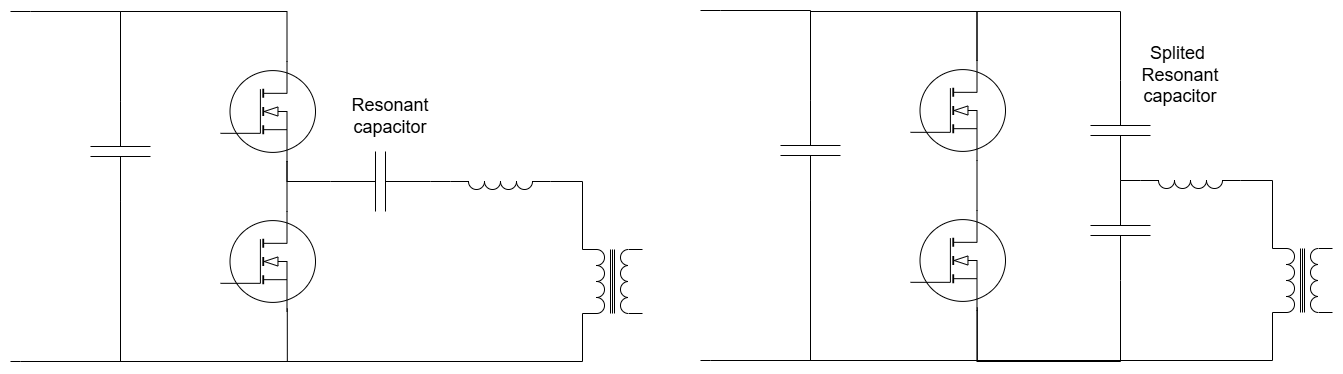

The diagram above was exported from draw.io. Its source (the exported page's mxGraphModel, read from the mxfile embedded in the PNG):
<mxGraphModel dx="1713" dy="1018" grid="1" gridSize="10" guides="1" tooltips="1" connect="1" arrows="1" fold="1" page="1" pageScale="1" pageWidth="850" pageHeight="1100" math="0" shadow="0">
  <root>
    <mxCell id="0" />
    <mxCell id="1" parent="0" />
    <mxCell id="khHTVQCWh6nVvEDpskjY-32" edge="1" parent="1" source="khHTVQCWh6nVvEDpskjY-16" style="edgeStyle=orthogonalEdgeStyle;rounded=0;orthogonalLoop=1;jettySize=auto;html=1;exitX=0.7;exitY=1;exitDx=0;exitDy=0;exitPerimeter=0;endArrow=none;endFill=0;" target="khHTVQCWh6nVvEDpskjY-29">
      <mxGeometry relative="1" as="geometry" />
    </mxCell>
    <mxCell id="khHTVQCWh6nVvEDpskjY-16" parent="1" style="verticalLabelPosition=bottom;shadow=0;dashed=0;align=center;html=1;verticalAlign=top;shape=mxgraph.electrical.mosfets1.mosfet_ic_n;" value="" vertex="1">
      <mxGeometry height="100" width="95" x="870" y="270" as="geometry" />
    </mxCell>
    <mxCell id="khHTVQCWh6nVvEDpskjY-17" parent="1" style="verticalLabelPosition=bottom;shadow=0;dashed=0;align=center;html=1;verticalAlign=top;shape=mxgraph.electrical.mosfets1.mosfet_ic_n;" value="" vertex="1">
      <mxGeometry height="100" width="95" x="870" y="420" as="geometry" />
    </mxCell>
    <mxCell id="khHTVQCWh6nVvEDpskjY-18" edge="1" parent="1" source="khHTVQCWh6nVvEDpskjY-16" style="edgeStyle=orthogonalEdgeStyle;rounded=0;orthogonalLoop=1;jettySize=auto;html=1;exitX=0.7;exitY=1;exitDx=0;exitDy=0;exitPerimeter=0;entryX=0.7;entryY=0;entryDx=0;entryDy=0;entryPerimeter=0;shape=wire;dashed=1;endArrow=none;endFill=0;" target="khHTVQCWh6nVvEDpskjY-17">
      <mxGeometry relative="1" as="geometry" />
    </mxCell>
    <mxCell id="khHTVQCWh6nVvEDpskjY-24" edge="1" parent="1" source="khHTVQCWh6nVvEDpskjY-26" style="edgeStyle=orthogonalEdgeStyle;rounded=0;orthogonalLoop=1;jettySize=auto;html=1;exitX=0;exitY=0.5;exitDx=0;exitDy=0;exitPerimeter=0;endArrow=none;endFill=0;">
      <mxGeometry relative="1" as="geometry">
        <Array as="points">
          <mxPoint x="770" y="220" />
          <mxPoint x="680" y="220" />
        </Array>
        <mxPoint x="660" y="220" as="targetPoint" />
      </mxGeometry>
    </mxCell>
    <mxCell id="khHTVQCWh6nVvEDpskjY-25" edge="1" parent="1" source="khHTVQCWh6nVvEDpskjY-26" style="edgeStyle=orthogonalEdgeStyle;rounded=0;orthogonalLoop=1;jettySize=auto;html=1;exitX=1;exitY=0.5;exitDx=0;exitDy=0;exitPerimeter=0;endArrow=none;endFill=0;">
      <mxGeometry relative="1" as="geometry">
        <Array as="points">
          <mxPoint x="770" y="570" />
          <mxPoint x="670" y="570" />
        </Array>
        <mxPoint x="660" y="570" as="targetPoint" />
      </mxGeometry>
    </mxCell>
    <mxCell id="khHTVQCWh6nVvEDpskjY-26" parent="1" style="pointerEvents=1;verticalLabelPosition=bottom;shadow=0;dashed=0;align=center;html=1;verticalAlign=top;shape=mxgraph.electrical.capacitors.capacitor_1;direction=south;" value="" vertex="1">
      <mxGeometry height="100" width="60" x="740" y="310" as="geometry" />
    </mxCell>
    <mxCell id="khHTVQCWh6nVvEDpskjY-27" edge="1" parent="1" source="khHTVQCWh6nVvEDpskjY-26" style="edgeStyle=orthogonalEdgeStyle;rounded=0;orthogonalLoop=1;jettySize=auto;html=1;entryX=0.7;entryY=0;entryDx=0;entryDy=0;entryPerimeter=0;endArrow=none;endFill=0;exitX=0;exitY=0.5;exitDx=0;exitDy=0;exitPerimeter=0;" target="khHTVQCWh6nVvEDpskjY-16">
      <mxGeometry relative="1" as="geometry">
        <Array as="points">
          <mxPoint x="770" y="220" />
          <mxPoint x="936" y="220" />
        </Array>
        <mxPoint x="550" y="220" as="sourcePoint" />
        <mxPoint x="1110" y="270" as="targetPoint" />
      </mxGeometry>
    </mxCell>
    <mxCell id="khHTVQCWh6nVvEDpskjY-28" edge="1" parent="1" source="khHTVQCWh6nVvEDpskjY-26" style="edgeStyle=orthogonalEdgeStyle;rounded=0;orthogonalLoop=1;jettySize=auto;html=1;exitX=1;exitY=0.5;exitDx=0;exitDy=0;exitPerimeter=0;endArrow=none;endFill=0;entryX=0.703;entryY=0.969;entryDx=0;entryDy=0;entryPerimeter=0;" target="khHTVQCWh6nVvEDpskjY-17">
      <mxGeometry relative="1" as="geometry">
        <Array as="points">
          <mxPoint x="770" y="570" />
          <mxPoint x="937" y="570" />
        </Array>
        <mxPoint x="760" y="360" as="sourcePoint" />
        <mxPoint x="940" y="520" as="targetPoint" />
      </mxGeometry>
    </mxCell>
    <mxCell id="khHTVQCWh6nVvEDpskjY-29" parent="1" style="pointerEvents=1;verticalLabelPosition=bottom;shadow=0;dashed=0;align=center;html=1;verticalAlign=top;shape=mxgraph.electrical.capacitors.capacitor_1;" value="" vertex="1">
      <mxGeometry height="60" width="100" x="980" y="360" as="geometry" />
    </mxCell>
    <mxCell id="khHTVQCWh6nVvEDpskjY-30" parent="1" style="pointerEvents=1;verticalLabelPosition=bottom;shadow=0;dashed=0;align=center;html=1;verticalAlign=top;shape=mxgraph.electrical.inductors.inductor_3;rotation=-180;" value="" vertex="1">
      <mxGeometry height="8" width="100" x="1100" y="390" as="geometry" />
    </mxCell>
    <mxCell id="khHTVQCWh6nVvEDpskjY-35" edge="1" parent="1" source="khHTVQCWh6nVvEDpskjY-29" style="edgeStyle=orthogonalEdgeStyle;rounded=0;orthogonalLoop=1;jettySize=auto;html=1;exitX=1;exitY=0.5;exitDx=0;exitDy=0;exitPerimeter=0;entryX=1;entryY=1;entryDx=0;entryDy=0;entryPerimeter=0;endArrow=none;endFill=0;" target="khHTVQCWh6nVvEDpskjY-30">
      <mxGeometry relative="1" as="geometry" />
    </mxCell>
    <mxCell id="khHTVQCWh6nVvEDpskjY-40" edge="1" parent="1" source="khHTVQCWh6nVvEDpskjY-37" style="edgeStyle=orthogonalEdgeStyle;rounded=0;orthogonalLoop=1;jettySize=auto;html=1;exitX=1;exitY=1;exitDx=0;exitDy=0;exitPerimeter=0;entryX=1;entryY=0.5;entryDx=0;entryDy=0;entryPerimeter=0;endArrow=none;endFill=0;" target="khHTVQCWh6nVvEDpskjY-26">
      <mxGeometry relative="1" as="geometry">
        <Array as="points">
          <mxPoint x="1232" y="570" />
          <mxPoint x="770" y="570" />
        </Array>
        <mxPoint x="940" y="522" as="targetPoint" />
      </mxGeometry>
    </mxCell>
    <mxCell id="khHTVQCWh6nVvEDpskjY-37" parent="1" style="pointerEvents=1;verticalLabelPosition=bottom;shadow=0;dashed=0;align=center;html=1;verticalAlign=top;shape=mxgraph.electrical.inductors.transformer_1;rotation=90;" value="" vertex="1">
      <mxGeometry height="60" width="64" x="1230" y="460" as="geometry" />
    </mxCell>
    <mxCell id="khHTVQCWh6nVvEDpskjY-39" edge="1" parent="1" source="khHTVQCWh6nVvEDpskjY-30" style="edgeStyle=orthogonalEdgeStyle;rounded=0;orthogonalLoop=1;jettySize=auto;html=1;exitX=0;exitY=1;exitDx=0;exitDy=0;exitPerimeter=0;entryX=0;entryY=1;entryDx=0;entryDy=0;entryPerimeter=0;endArrow=none;endFill=0;" target="khHTVQCWh6nVvEDpskjY-37">
      <mxGeometry relative="1" as="geometry">
        <Array as="points">
          <mxPoint x="1232" y="390" />
        </Array>
      </mxGeometry>
    </mxCell>
    <mxCell id="khHTVQCWh6nVvEDpskjY-41" parent="1" style="text;html=1;whiteSpace=wrap;strokeColor=none;fillColor=none;align=center;verticalAlign=middle;rounded=0;fontSize=18;fontStyle=0" value="Resonant capacitor" vertex="1">
      <mxGeometry height="30" width="60" x="1010" y="310" as="geometry" />
    </mxCell>
    <mxCell id="khHTVQCWh6nVvEDpskjY-43" parent="1" style="verticalLabelPosition=bottom;shadow=0;dashed=0;align=center;html=1;verticalAlign=top;shape=mxgraph.electrical.mosfets1.mosfet_ic_n;" value="" vertex="1">
      <mxGeometry height="100" width="95" x="1560" y="269" as="geometry" />
    </mxCell>
    <mxCell id="khHTVQCWh6nVvEDpskjY-44" parent="1" style="verticalLabelPosition=bottom;shadow=0;dashed=0;align=center;html=1;verticalAlign=top;shape=mxgraph.electrical.mosfets1.mosfet_ic_n;" value="" vertex="1">
      <mxGeometry height="100" width="95" x="1560" y="419" as="geometry" />
    </mxCell>
    <mxCell id="khHTVQCWh6nVvEDpskjY-45" edge="1" parent="1" source="khHTVQCWh6nVvEDpskjY-43" style="edgeStyle=orthogonalEdgeStyle;rounded=0;orthogonalLoop=1;jettySize=auto;html=1;exitX=0.7;exitY=1;exitDx=0;exitDy=0;exitPerimeter=0;entryX=0.7;entryY=0;entryDx=0;entryDy=0;entryPerimeter=0;shape=wire;dashed=1;endArrow=none;endFill=0;" target="khHTVQCWh6nVvEDpskjY-44">
      <mxGeometry relative="1" as="geometry" />
    </mxCell>
    <mxCell id="khHTVQCWh6nVvEDpskjY-46" edge="1" parent="1" source="khHTVQCWh6nVvEDpskjY-48" style="edgeStyle=orthogonalEdgeStyle;rounded=0;orthogonalLoop=1;jettySize=auto;html=1;exitX=0;exitY=0.5;exitDx=0;exitDy=0;exitPerimeter=0;endArrow=none;endFill=0;">
      <mxGeometry relative="1" as="geometry">
        <Array as="points">
          <mxPoint x="1460" y="219" />
          <mxPoint x="1370" y="219" />
        </Array>
        <mxPoint x="1350" y="219" as="targetPoint" />
      </mxGeometry>
    </mxCell>
    <mxCell id="khHTVQCWh6nVvEDpskjY-47" edge="1" parent="1" source="khHTVQCWh6nVvEDpskjY-48" style="edgeStyle=orthogonalEdgeStyle;rounded=0;orthogonalLoop=1;jettySize=auto;html=1;exitX=1;exitY=0.5;exitDx=0;exitDy=0;exitPerimeter=0;endArrow=none;endFill=0;">
      <mxGeometry relative="1" as="geometry">
        <Array as="points">
          <mxPoint x="1460" y="569" />
          <mxPoint x="1360" y="569" />
        </Array>
        <mxPoint x="1350" y="569" as="targetPoint" />
      </mxGeometry>
    </mxCell>
    <mxCell id="khHTVQCWh6nVvEDpskjY-48" parent="1" style="pointerEvents=1;verticalLabelPosition=bottom;shadow=0;dashed=0;align=center;html=1;verticalAlign=top;shape=mxgraph.electrical.capacitors.capacitor_1;direction=south;" value="" vertex="1">
      <mxGeometry height="100" width="60" x="1430" y="309" as="geometry" />
    </mxCell>
    <mxCell id="khHTVQCWh6nVvEDpskjY-49" edge="1" parent="1" source="khHTVQCWh6nVvEDpskjY-48" style="edgeStyle=orthogonalEdgeStyle;rounded=0;orthogonalLoop=1;jettySize=auto;html=1;entryX=0.7;entryY=0;entryDx=0;entryDy=0;entryPerimeter=0;endArrow=none;endFill=0;exitX=0;exitY=0.5;exitDx=0;exitDy=0;exitPerimeter=0;" target="khHTVQCWh6nVvEDpskjY-43">
      <mxGeometry relative="1" as="geometry">
        <Array as="points">
          <mxPoint x="1460" y="220" />
          <mxPoint x="1626" y="220" />
        </Array>
        <mxPoint x="1240" y="219" as="sourcePoint" />
        <mxPoint x="1800" y="269" as="targetPoint" />
      </mxGeometry>
    </mxCell>
    <mxCell id="khHTVQCWh6nVvEDpskjY-50" edge="1" parent="1" source="khHTVQCWh6nVvEDpskjY-48" style="edgeStyle=orthogonalEdgeStyle;rounded=0;orthogonalLoop=1;jettySize=auto;html=1;exitX=1;exitY=0.5;exitDx=0;exitDy=0;exitPerimeter=0;endArrow=none;endFill=0;entryX=0.703;entryY=0.969;entryDx=0;entryDy=0;entryPerimeter=0;" target="khHTVQCWh6nVvEDpskjY-44">
      <mxGeometry relative="1" as="geometry">
        <Array as="points">
          <mxPoint x="1460" y="569" />
          <mxPoint x="1627" y="569" />
        </Array>
        <mxPoint x="1450" y="359" as="sourcePoint" />
        <mxPoint x="1630" y="519" as="targetPoint" />
      </mxGeometry>
    </mxCell>
    <mxCell id="khHTVQCWh6nVvEDpskjY-52" parent="1" style="pointerEvents=1;verticalLabelPosition=bottom;shadow=0;dashed=0;align=center;html=1;verticalAlign=top;shape=mxgraph.electrical.inductors.inductor_3;rotation=-180;" value="" vertex="1">
      <mxGeometry height="8" width="100" x="1790" y="389" as="geometry" />
    </mxCell>
    <mxCell id="khHTVQCWh6nVvEDpskjY-53" edge="1" parent="1" style="edgeStyle=orthogonalEdgeStyle;rounded=0;orthogonalLoop=1;jettySize=auto;html=1;exitX=1;exitY=0.5;exitDx=0;exitDy=0;exitPerimeter=0;entryX=1;entryY=1;entryDx=0;entryDy=0;entryPerimeter=0;endArrow=none;endFill=0;" target="khHTVQCWh6nVvEDpskjY-52">
      <mxGeometry relative="1" as="geometry">
        <mxPoint x="1770" y="389" as="sourcePoint" />
      </mxGeometry>
    </mxCell>
    <mxCell id="khHTVQCWh6nVvEDpskjY-54" edge="1" parent="1" source="khHTVQCWh6nVvEDpskjY-55" style="edgeStyle=orthogonalEdgeStyle;rounded=0;orthogonalLoop=1;jettySize=auto;html=1;exitX=1;exitY=1;exitDx=0;exitDy=0;exitPerimeter=0;entryX=1;entryY=0.5;entryDx=0;entryDy=0;entryPerimeter=0;endArrow=none;endFill=0;" target="khHTVQCWh6nVvEDpskjY-48">
      <mxGeometry relative="1" as="geometry">
        <Array as="points">
          <mxPoint x="1922" y="569" />
          <mxPoint x="1460" y="569" />
        </Array>
        <mxPoint x="1630" y="521" as="targetPoint" />
      </mxGeometry>
    </mxCell>
    <mxCell id="khHTVQCWh6nVvEDpskjY-55" parent="1" style="pointerEvents=1;verticalLabelPosition=bottom;shadow=0;dashed=0;align=center;html=1;verticalAlign=top;shape=mxgraph.electrical.inductors.transformer_1;rotation=90;" value="" vertex="1">
      <mxGeometry height="60" width="64" x="1920" y="459" as="geometry" />
    </mxCell>
    <mxCell id="khHTVQCWh6nVvEDpskjY-56" edge="1" parent="1" source="khHTVQCWh6nVvEDpskjY-52" style="edgeStyle=orthogonalEdgeStyle;rounded=0;orthogonalLoop=1;jettySize=auto;html=1;exitX=0;exitY=1;exitDx=0;exitDy=0;exitPerimeter=0;entryX=0;entryY=1;entryDx=0;entryDy=0;entryPerimeter=0;endArrow=none;endFill=0;" target="khHTVQCWh6nVvEDpskjY-55">
      <mxGeometry relative="1" as="geometry">
        <Array as="points">
          <mxPoint x="1922" y="389" />
        </Array>
      </mxGeometry>
    </mxCell>
    <mxCell id="khHTVQCWh6nVvEDpskjY-57" parent="1" style="text;html=1;whiteSpace=wrap;strokeColor=none;fillColor=none;align=center;verticalAlign=middle;rounded=0;fontSize=18;fontStyle=0" value="Splited&amp;nbsp;&lt;div&gt;Resonant capacitor&lt;/div&gt;" vertex="1">
      <mxGeometry height="30" width="60" x="1800" y="269" as="geometry" />
    </mxCell>
    <mxCell id="khHTVQCWh6nVvEDpskjY-58" parent="1" style="pointerEvents=1;verticalLabelPosition=bottom;shadow=0;dashed=0;align=center;html=1;verticalAlign=top;shape=mxgraph.electrical.capacitors.capacitor_1;rotation=90;" value="" vertex="1">
      <mxGeometry height="60" width="100" x="1720" y="309" as="geometry" />
    </mxCell>
    <mxCell id="khHTVQCWh6nVvEDpskjY-59" parent="1" style="pointerEvents=1;verticalLabelPosition=bottom;shadow=0;dashed=0;align=center;html=1;verticalAlign=top;shape=mxgraph.electrical.capacitors.capacitor_1;rotation=90;" value="" vertex="1">
      <mxGeometry height="60" width="100" x="1720" y="409" as="geometry" />
    </mxCell>
    <mxCell id="khHTVQCWh6nVvEDpskjY-60" edge="1" parent="1" source="khHTVQCWh6nVvEDpskjY-58" style="edgeStyle=orthogonalEdgeStyle;rounded=0;orthogonalLoop=1;jettySize=auto;html=1;exitX=0;exitY=0.5;exitDx=0;exitDy=0;exitPerimeter=0;entryX=0.7;entryY=0;entryDx=0;entryDy=0;entryPerimeter=0;endArrow=none;endFill=0;" target="khHTVQCWh6nVvEDpskjY-43">
      <mxGeometry relative="1" as="geometry">
        <Array as="points">
          <mxPoint x="1770" y="220" />
          <mxPoint x="1626" y="220" />
        </Array>
      </mxGeometry>
    </mxCell>
    <mxCell id="khHTVQCWh6nVvEDpskjY-61" edge="1" parent="1" source="khHTVQCWh6nVvEDpskjY-59" style="edgeStyle=orthogonalEdgeStyle;rounded=0;orthogonalLoop=1;jettySize=auto;html=1;exitX=1;exitY=0.5;exitDx=0;exitDy=0;exitPerimeter=0;entryX=0.7;entryY=1;entryDx=0;entryDy=0;entryPerimeter=0;endArrow=none;endFill=0;" target="khHTVQCWh6nVvEDpskjY-44">
      <mxGeometry relative="1" as="geometry">
        <Array as="points">
          <mxPoint x="1770" y="570" />
          <mxPoint x="1627" y="570" />
        </Array>
      </mxGeometry>
    </mxCell>
  </root>
</mxGraphModel>